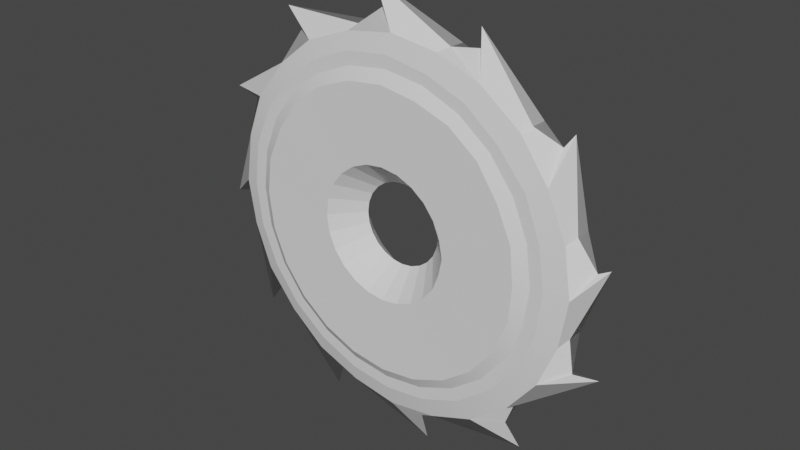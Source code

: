 # Source: untitled.blend  (saved by Blender 3.3.6; exported with 4.5.12 LTS)
import bpy
from mathutils import Matrix  # noqa: F401  (used for matrix-valued properties, if any)

bpy.ops.wm.read_factory_settings(use_empty=True)
scene = bpy.context.scene
scene.name = 'Scene'

# ---- collections
col_collection = bpy.data.collections.new('Collection'); scene.collection.children.link(col_collection)

# ---- node groups
ng_auto_smooth = bpy.data.node_groups.new('Auto Smooth', 'GeometryNodeTree')
_s = ng_auto_smooth.interface.new_socket(name='Geometry', in_out='OUTPUT', socket_type='NodeSocketGeometry')
_s = ng_auto_smooth.interface.new_socket(name='Geometry', in_out='INPUT', socket_type='NodeSocketGeometry')
_s = ng_auto_smooth.interface.new_socket(name='Angle', in_out='INPUT', socket_type='NodeSocketFloat')
_s.subtype = 'ANGLE'
_s.min_value = 0.0
_s.max_value = 3.142
ng_auto_smooth.is_modifier = True
_N = ng_auto_smooth.nodes; _L = ng_auto_smooth.links
n0 = _N.new('NodeGroupOutput'); n0.name = 'Group Output'; n0.location = (480, -100)
n1 = _N.new('NodeGroupInput'); n1.name = 'Group Input'; n1.location = (-420, -300)
n2 = _N.new('NodeGroupInput'); n2.name = 'Group Input.001'; n2.location = (-60, -100)
n3 = _N.new('GeometryNodeSetShadeSmooth'); n3.name = 'Set Shade Smooth'; n3.location = (120, -100)
n3.domain = 'EDGE'
n4 = _N.new('GeometryNodeSetShadeSmooth'); n4.name = 'Set Shade Smooth.001'; n4.location = (300, -100)
n5 = _N.new('GeometryNodeInputMeshEdgeAngle'); n5.name = 'Edge Angle'; n5.location = (-420, -220)
n6 = _N.new('GeometryNodeInputEdgeSmooth'); n6.name = 'Is Edge Smooth'; n6.location = (-60, -160)
n7 = _N.new('GeometryNodeInputShadeSmooth'); n7.name = 'Is Face Smooth'; n7.location = (-240, -340)
n8 = _N.new('FunctionNodeBooleanMath'); n8.name = 'Boolean Math'; n8.location = (-60, -220)
n9 = _N.new('FunctionNodeCompare'); n9.name = 'Compare'; n9.location = (-240, -180)
n9.operation = 'LESS_EQUAL'
_L.new(n5.outputs[0], n9.inputs[0])
_L.new(n4.outputs[0], n0.inputs[0])
_L.new(n1.outputs[1], n9.inputs[1])
_L.new(n9.outputs[0], n8.inputs[0])
_L.new(n7.outputs[0], n8.inputs[1])
_L.new(n2.outputs[0], n3.inputs[0])
_L.new(n6.outputs[0], n3.inputs[1])
_L.new(n3.outputs[0], n4.inputs[0])
_L.new(n8.outputs[0], n3.inputs[2])
n0.is_active_output = True

# ---- world
world_world = bpy.data.worlds.new('World'); scene.world = world_world
world_world.use_nodes = True; world_world.node_tree.nodes.clear()
_N = world_world.node_tree.nodes; _L = world_world.node_tree.links
n0 = _N.new('ShaderNodeOutputWorld'); n0.name = 'World Output'; n0.location = (300, 300)
n1 = _N.new('ShaderNodeBackground'); n1.name = 'Background'; n1.location = (10, 300)
n1.inputs[0].default_value = (0.05088, 0.05088, 0.05088, 1.0)
_L.new(n1.outputs[0], n0.inputs[0])
n0.is_active_output = True
world_world.color = (0.05088, 0.05088, 0.05088)
world_world.use_sun_shadow = False
world_world.sun_shadow_jitter_overblur = 0.0

# ---- meshes
me_circle = bpy.data.meshes.new('Circle')
me_circle.from_pydata([(-0.2303, 0.8066, -0.1193), (-0.01511, 0.8349, -0.1193), (-0.4308, 0.7235, -0.1193), (-0.603, 0.5914, -0.1193), (-0.7351, 0.4192, -0.1193), (-0.8182, 0.2187, -0.1193), (-0.8465, 0.003498, -0.1193), (-0.8182, -0.2117, -0.1193), (-0.7351, -0.4122, -0.1193), (-0.603, -0.5844, -0.1193), (-0.4308, -0.7165, -0.1193), (-0.2303, -0.7996, -0.1193), (-0.01511, -0.8279, -0.1193), (0.2001, -0.7996, -0.1193), (0.4006, -0.7165, -0.1193), (0.5728, -0.5844, -0.1193), (0.7049, -0.4122, -0.1193), (0.788, -0.2117, -0.1193), (0.8163, 0.003498, -0.1193), (0.788, 0.2187, -0.1193), (0.7049, 0.4192, -0.1193), (0.5728, 0.5914, -0.1193), (0.4006, 0.7235, -0.1193), (0.2001, 0.8066, -0.1193), (-0.2303, 0.8066, 0.1193), (-0.01511, 0.8349, 0.1193), (-0.4308, 0.7235, 0.1193), (-0.603, 0.5914, 0.1193), (-0.7351, 0.4192, 0.1193), (-0.8182, 0.2187, 0.1193), (-0.8465, 0.003498, 0.1193), (-0.8182, -0.2117, 0.1193), (-0.7351, -0.4122, 0.1193), (-0.603, -0.5844, 0.1193), (-0.4308, -0.7165, 0.1193), (-0.2303, -0.7996, 0.1193), (-0.01511, -0.8279, 0.1193), (0.2001, -0.7996, 0.1193), (0.4006, -0.7165, 0.1193), (0.5728, -0.5844, 0.1193), (0.7049, -0.4122, 0.1193), (0.788, -0.2117, 0.1193), (0.8163, 0.003498, 0.1193), (0.788, 0.2187, 0.1193), (0.7049, 0.4192, 0.1193), (0.5728, 0.5914, 0.1193), (0.4006, 0.7235, 0.1193), (0.2001, 0.8066, 0.1193), (-0.1706, 1.198, -9.313e-10), (-0.2588, 0.9659, -0.005), (-0.7361, 0.9712, -0.003266), (-0.7071, 0.7071, -0.005), (-1.133, 0.4652, -0.003408), (-0.9659, 0.2588, 0.0), (-1.193, -0.1637, -0.003507), (-0.9659, -0.2588, -0.005), (-0.9726, -0.7837, -0.004886), (-0.7071, -0.7071, -0.005), (-0.4711, -1.138, -0.00333), (-0.2588, -0.9659, -0.005), (0.1597, -1.201, -0.003476), (0.2588, -0.9659, -0.005), (0.734, -0.9762, 1.63e-09), (0.7071, -0.7071, 0.0), (1.132, -0.4128, -0.005664), (0.9659, -0.2588, -0.005), (1.14, 0.1558, -0.005411), (0.9659, 0.2588, -0.005), (0.9178, 0.7256, -0.00542), (0.7077, 0.7078, -0.0025), (0.4243, 1.092, 2.328e-10), (0.2588, 0.9659, -0.005), (-0.01511, 0.3718, -0.1547), (-0.1104, 0.3593, -0.1547), (-0.1993, 0.3225, -0.1547), (-0.2756, 0.2639, -0.1547), (-0.3341, 0.1877, -0.1547), (-0.3709, 0.09883, -0.1547), (-0.3834, 0.003498, -0.1547), (-0.3709, -0.09183, -0.1547), (-0.3341, -0.1807, -0.1547), (-0.2756, -0.2569, -0.1547), (-0.1993, -0.3155, -0.1547), (-0.1104, -0.3523, -0.1547), (-0.01511, -0.3648, -0.1547), (0.08022, -0.3523, -0.1547), (0.1691, -0.3155, -0.1547), (0.2453, -0.2569, -0.1547), (0.3039, -0.1807, -0.1547), (0.3407, -0.09183, -0.1547), (0.3532, 0.003498, -0.1547), (0.3407, 0.09883, -0.1547), (0.3039, 0.1877, -0.1547), (0.2453, 0.2639, -0.1547), (0.1691, 0.3225, -0.1547), (0.07803, 0.3511, -0.151), (-0.1235, 1.078, 0.0), (-0.6463, 0.8715, 0.0), (-0.9955, 0.4318, 0.0), (-1.078, -0.1236, 0.0), (-0.8722, -0.646, 0.0), (-0.4319, -0.9955, 0.0), (0.1236, -1.078, 0.0), (0.6462, -0.8716, 0.0), (0.9958, -0.4334, 0.0), (1.079, 0.1231, 0.0), (0.8656, 0.6535, 0.0), (0.433, 0.9957, 0.0), (-0.2586, 0.9645, -0.09455), (-0.0007203, 0.9952, -0.0968), (-0.5092, 0.8649, -0.09386), (-0.7062, 0.7061, -0.09456), (-0.8622, 0.4975, -0.09687), (-0.9616, 0.2576, -0.09688), (-0.9994, -0.004446, -0.09547), (-0.9647, -0.2584, -0.09456), (-0.8634, -0.5035, -0.09554), (-0.7042, -0.7033, -0.09683), (-0.4962, -0.8676, -0.09549), (-0.2587, -0.9645, -0.09454), (0.001471, -1.001, -0.09501), (0.2569, -0.9612, -0.09674), (0.5045, -0.868, -0.09381), (0.7032, -0.7037, -0.09672), (0.865, -0.5009, -0.09527), (0.9659, -0.2588, -0.09068), (0.9948, 0.000153, -0.09671), (0.9608, 0.2578, -0.09671), (0.8613, 0.4978, -0.09672), (0.7031, 0.7039, -0.09674), (0.4969, 0.862, -0.09676), (0.2568, 0.9614, -0.09678), (-0.2456, 0.8636, -0.1193), (-0.01511, 0.8939, -0.1193), (-0.4603, 0.7746, -0.1193), (-0.6447, 0.6331, -0.1193), (-0.7944, 0.4537, -0.1181), (-0.8752, 0.234, -0.1193), (-0.9151, 0.00332, -0.1181), (-0.8752, -0.227, -0.1193), (-0.7862, -0.4417, -0.1193), (-0.6512, -0.6335, -0.1181), (-0.4646, -0.7765, -0.1181), (-0.2474, -0.8664, -0.1181), (-0.01511, -0.8869, -0.1193), (0.2186, -0.8662, -0.1182), (0.4301, -0.7676, -0.1193), (0.622, -0.6331, -0.1182), (0.756, -0.4417, -0.1193), (0.845, -0.227, -0.1193), (0.8856, 0.003345, -0.1182), (0.845, 0.234, -0.1193), (0.756, 0.4487, -0.1193), (0.6145, 0.6331, -0.1193), (0.4301, 0.7746, -0.1193), (0.2154, 0.8636, -0.1193), (-0.2148, 0.7489, -0.1522), (-0.01511, 0.7658, -0.1547), (-0.3963, 0.6637, -0.1547), (-0.5541, 0.5425, -0.1547), (-0.6753, 0.3846, -0.1547), (-0.7514, 0.2008, -0.1547), (-0.7868, 0.003498, -0.1522), (-0.7606, -0.1962, -0.1522), (-0.6835, -0.3824, -0.1522), (-0.5608, -0.5422, -0.1522), (-0.3963, -0.6567, -0.1547), (-0.2124, -0.7328, -0.1547), (-0.01511, -0.7682, -0.1522), (0.1822, -0.7328, -0.1547), (0.366, -0.6567, -0.1547), (0.5239, -0.5355, -0.1547), (0.6451, -0.3776, -0.1547), (0.7303, -0.1962, -0.1522), (0.7472, 0.003498, -0.1547), (0.7212, 0.2008, -0.1547), (0.6451, 0.3846, -0.1547), (0.5239, 0.5425, -0.1547), (0.366, 0.6637, -0.1547), (0.1822, 0.7398, -0.1547), (-0.01511, 0.2254, -0.003665), (-0.07255, 0.2179, -0.003665), (-0.1261, 0.1957, -0.003665), (-0.172, 0.1604, -0.003665), (-0.2073, 0.1145, -0.003665), (-0.2295, 0.06094, -0.003665), (-0.237, 0.003498, -0.003665), (-0.2295, -0.05394, -0.003665), (-0.2073, -0.1075, -0.003665), (-0.172, -0.1534, -0.003665), (-0.1261, -0.1887, -0.003665), (-0.07255, -0.2109, -0.003665), (-0.01511, -0.2184, -0.003665), (0.04234, -0.2109, -0.003665), (0.09586, -0.1887, -0.003665), (0.1418, -0.1534, -0.003665), (0.1771, -0.1075, -0.003665), (0.1993, -0.05394, -0.003665), (0.2068, 0.003498, -0.003665), (0.1993, 0.06094, -0.003665), (0.1771, 0.1145, -0.003665), (0.1418, 0.1604, -0.003665), (0.09586, 0.1957, -0.003665), (0.04234, 0.2179, -0.003665), (-0.01511, 0.3634, 0.151), (-0.1082, 0.3511, 0.151), (-0.195, 0.3151, 0.151), (-0.2696, 0.258, 0.151), (-0.3268, 0.1834, 0.151), (-0.3627, 0.09664, 0.151), (-0.375, 0.003498, 0.151), (-0.3627, -0.08964, 0.151), (-0.3268, -0.1764, 0.151), (-0.2696, -0.251, 0.151), (-0.195, -0.3081, 0.151), (-0.1082, -0.3441, 0.151), (-0.01511, -0.3564, 0.151), (0.07803, -0.3441, 0.151), (0.1648, -0.3081, 0.151), (0.2393, -0.251, 0.151), (0.2999, -0.1784, 0.1536), (0.3325, -0.08964, 0.151), (0.3532, 0.003498, 0.1547), (0.3325, 0.09664, 0.151), (0.2965, 0.1834, 0.151), (0.2393, 0.258, 0.151), (0.1648, 0.3151, 0.151), (0.07803, 0.3511, 0.151), (-0.2582, 0.9612, 0.09682), (-0.00184, 1.001, 0.09503), (-0.5092, 0.8649, 0.09386), (-0.7071, 0.7071, 0.09068), (-0.8735, 0.4942, 0.09391), (-0.9659, 0.2588, 0.09068), (-1.003, -0.009189, 0.09376), (-0.9659, -0.2588, 0.09068), (-0.8711, -0.4998, 0.0937), (-0.7071, -0.7071, 0.09068), (-0.5045, -0.8683, 0.0936), (-0.2588, -0.9659, 0.09068), (-0.00271, -1.004, 0.09342), (0.2588, -0.9659, 0.09068), (0.4996, -0.8711, 0.09353), (0.7071, -0.7071, 0.09068), (0.8676, -0.4984, 0.09496), (0.9644, -0.2584, 0.09451), (1.004, -0.002349, 0.09269), (0.9644, 0.2585, 0.09452), (0.8613, 0.4978, 0.09672), (0.7068, 0.7068, 0.09068), (0.4924, 0.874, 0.09351), (0.2582, 0.9646, 0.09453), (-0.2475, 0.8732, 0.1181), (-0.01439, 0.9038, 0.1181), (-0.4647, 0.7833, 0.1181), (-0.6447, 0.6331, 0.1193), (-0.7905, 0.4512, 0.1189), (-0.8844, 0.2365, 0.1181), (-0.9151, 0.00332, 0.1181), (-0.8844, -0.2298, 0.1181), (-0.7944, -0.447, 0.1181), (-0.6512, -0.6335, 0.1181), (-0.4646, -0.7765, 0.1181), (-0.2474, -0.8664, 0.1181), (-0.01441, -0.897, 0.1182), (0.2186, -0.8662, 0.1182), (0.4356, -0.7762, 0.1182), (0.6182, -0.6297, 0.1189), (0.765, -0.4467, 0.1182), (0.8549, -0.2296, 0.1182), (0.8856, 0.003345, 0.1182), (0.8499, 0.2352, 0.1189), (0.7651, 0.4534, 0.1182), (0.6145, 0.6331, 0.1193), (0.4328, 0.7789, 0.1189), (0.2154, 0.8636, 0.1193), (-0.2137, 0.7445, 0.154), (-0.01511, 0.7706, 0.154), (-0.401, 0.6718, 0.1522), (-0.5608, 0.5492, 0.1522), (-0.6753, 0.3846, 0.1547), (-0.7606, 0.2032, 0.1522), (-0.7868, 0.003498, 0.1522), (-0.7606, -0.1962, 0.1522), (-0.6835, -0.3824, 0.1522), (-0.5608, -0.5422, 0.1522), (-0.401, -0.6648, 0.1522), (-0.2148, -0.7419, 0.1522), (-0.01511, -0.7682, 0.1522), (0.1846, -0.7419, 0.1522), (0.3708, -0.6648, 0.1522), (0.5306, -0.5422, 0.1522), (0.6532, -0.3824, 0.1522), (0.7303, -0.1962, 0.1522), (0.7472, 0.003498, 0.1547), (0.7259, 0.2021, 0.154), (0.6451, 0.3846, 0.1547), (0.5306, 0.5492, 0.1522), (0.3708, 0.6718, 0.1522), (0.1822, 0.7398, 0.1547)], [], [(48, 229, 251, 71), (65, 245, 244, 64, 104), (58, 238, 237, 57), (49, 96, 48, 109, 108), (51, 231, 230, 50, 97), (66, 246, 245, 65), (59, 239, 238, 58, 101), (52, 232, 231, 51), (67, 247, 246, 66, 105), (60, 240, 239, 59), (53, 233, 232, 52, 98), (68, 248, 247, 67), (61, 241, 240, 60, 102), (54, 234, 233, 53), (69, 249, 248, 68, 106), (62, 242, 241, 61), (55, 235, 234, 54, 99), (70, 250, 249, 69), (63, 243, 242, 62, 103), (56, 236, 235, 55), (131, 71, 107, 70, 130), (64, 244, 243, 63), (57, 237, 236, 56, 100), (251, 250, 70, 107, 71), (132, 134, 110, 108), (155, 133, 109, 131), (135, 136, 112, 111), (136, 137, 113, 112), (137, 138, 114, 113), (138, 139, 115, 114), (139, 140, 116, 115), (140, 141, 117, 116), (141, 142, 118, 117), (142, 143, 119, 118), (143, 144, 120, 119), (144, 145, 121, 120), (145, 146, 122, 121), (146, 147, 123, 122), (147, 148, 124, 123), (148, 149, 125, 124), (149, 150, 126, 125), (150, 151, 127, 126), (151, 152, 128, 127), (152, 153, 129, 128), (153, 154, 130, 129), (154, 155, 131, 130), (1, 0, 132, 133), (134, 135, 111, 110), (0, 2, 134, 132), (23, 1, 133, 155), (3, 4, 136, 135), (4, 5, 137, 136), (5, 6, 138, 137), (6, 7, 139, 138), (7, 8, 140, 139), (8, 9, 141, 140), (9, 10, 142, 141), (10, 11, 143, 142), (11, 12, 144, 143), (12, 13, 145, 144), (13, 14, 146, 145), (14, 15, 147, 146), (15, 16, 148, 147), (16, 17, 149, 148), (17, 18, 150, 149), (18, 19, 151, 150), (19, 20, 152, 151), (20, 21, 153, 152), (21, 22, 154, 153), (22, 23, 155, 154), (157, 156, 0, 1), (2, 3, 135, 134), (156, 158, 2, 0), (179, 157, 1, 23), (159, 160, 4, 3), (160, 161, 5, 4), (161, 162, 6, 5), (162, 163, 7, 6), (163, 164, 8, 7), (164, 165, 9, 8), (165, 166, 10, 9), (166, 167, 11, 10), (167, 168, 12, 11), (168, 169, 13, 12), (169, 170, 14, 13), (170, 171, 15, 14), (171, 172, 16, 15), (172, 173, 17, 16), (173, 174, 18, 17), (174, 175, 19, 18), (175, 176, 20, 19), (176, 177, 21, 20), (177, 178, 22, 21), (178, 179, 23, 22), (205, 181, 180, 204), (158, 159, 3, 2), (72, 95, 203, 180), (75, 74, 182, 183), (76, 75, 183, 184), (77, 76, 184, 185), (78, 77, 185, 186), (79, 78, 186, 187), (80, 79, 187, 188), (81, 80, 188, 189), (82, 81, 189, 190), (83, 82, 190, 191), (84, 83, 191, 192), (85, 84, 192, 193), (86, 85, 193, 194), (87, 86, 194, 195), (88, 87, 195, 196), (89, 88, 196, 197), (90, 89, 197, 198), (91, 90, 198, 199), (92, 91, 199, 200), (93, 92, 200, 201), (94, 93, 201, 202), (95, 94, 202, 203), (133, 132, 108, 109), (74, 73, 181, 182), (93, 94, 178, 177), (86, 87, 171, 170), (79, 80, 164, 163), (94, 95, 179, 178), (72, 73, 156, 157), (87, 88, 172, 171), (80, 81, 165, 164), (95, 72, 157, 179), (73, 74, 158, 156), (88, 89, 173, 172), (81, 82, 166, 165), (74, 75, 159, 158), (89, 90, 174, 173), (82, 83, 167, 166), (75, 76, 160, 159), (90, 91, 175, 174), (83, 84, 168, 167), (76, 77, 161, 160), (91, 92, 176, 175), (84, 85, 169, 168), (77, 78, 162, 161), (92, 93, 177, 176), (85, 86, 170, 169), (78, 79, 163, 162), (48, 71, 131, 109), (64, 63, 123, 124), (57, 100, 56, 116, 117), (50, 230, 228, 49), (50, 49, 108, 110), (65, 104, 64, 124, 125), (58, 57, 117, 118), (51, 97, 50, 110, 111), (66, 65, 125, 126), (59, 101, 58, 118, 119), (52, 51, 111, 112), (67, 105, 66, 126, 127), (60, 59, 119, 120), (53, 98, 52, 112, 113), (68, 67, 127, 128), (61, 102, 60, 120, 121), (54, 53, 113, 114), (69, 106, 68, 128, 129), (62, 61, 121, 122), (55, 99, 54, 114, 115), (70, 69, 129, 130), (63, 103, 62, 122, 123), (56, 55, 115, 116), (73, 72, 180, 181), (252, 228, 230, 254), (275, 251, 229, 253), (255, 231, 232, 256), (256, 232, 233, 257), (257, 233, 234, 258), (258, 234, 235, 259), (259, 235, 236, 260), (260, 236, 237, 261), (261, 237, 238, 262), (262, 238, 239, 263), (263, 239, 240, 264), (264, 240, 241, 265), (265, 241, 242, 266), (266, 242, 243, 267), (267, 243, 244, 268), (268, 244, 245, 269), (269, 245, 246, 270), (270, 246, 247, 271), (271, 247, 248, 272), (272, 248, 249, 273), (273, 249, 250, 274), (274, 250, 251, 275), (25, 253, 252, 24), (254, 230, 231, 255), (24, 252, 254, 26), (47, 275, 253, 25), (27, 255, 256, 28), (28, 256, 257, 29), (29, 257, 258, 30), (30, 258, 259, 31), (31, 259, 260, 32), (32, 260, 261, 33), (33, 261, 262, 34), (34, 262, 263, 35), (35, 263, 264, 36), (36, 264, 265, 37), (37, 265, 266, 38), (38, 266, 267, 39), (39, 267, 268, 40), (40, 268, 269, 41), (41, 269, 270, 42), (42, 270, 271, 43), (43, 271, 272, 44), (44, 272, 273, 45), (45, 273, 274, 46), (46, 274, 275, 47), (277, 25, 24, 276), (26, 254, 255, 27), (276, 24, 26, 278), (299, 47, 25, 277), (279, 27, 28, 280), (280, 28, 29, 281), (281, 29, 30, 282), (282, 30, 31, 283), (283, 31, 32, 284), (284, 32, 33, 285), (285, 33, 34, 286), (286, 34, 35, 287), (287, 35, 36, 288), (288, 36, 37, 289), (289, 37, 38, 290), (290, 38, 39, 291), (291, 39, 40, 292), (292, 40, 41, 293), (293, 41, 42, 294), (294, 42, 43, 295), (295, 43, 44, 296), (296, 44, 45, 297), (297, 45, 46, 298), (298, 46, 47, 299), (278, 26, 27, 279), (227, 299, 277, 204), (206, 278, 279, 207), (207, 279, 280, 208), (208, 280, 281, 209), (209, 281, 282, 210), (210, 282, 283, 211), (211, 283, 284, 212), (212, 284, 285, 213), (213, 285, 286, 214), (214, 286, 287, 215), (215, 287, 288, 216), (216, 288, 289, 217), (217, 289, 290, 218), (218, 290, 291, 219), (219, 291, 292, 220), (220, 292, 293, 221), (221, 293, 294, 222), (222, 294, 295, 223), (223, 295, 296, 224), (224, 296, 297, 225), (225, 297, 298, 226), (226, 298, 299, 227), (253, 229, 228, 252), (205, 276, 278, 206), (227, 203, 202, 226), (220, 196, 195, 219), (213, 189, 188, 212), (204, 277, 276, 205), (204, 180, 203, 227), (221, 197, 196, 220), (214, 190, 189, 213), (206, 182, 181, 205), (207, 183, 182, 206), (222, 198, 197, 221), (215, 191, 190, 214), (208, 184, 183, 207), (223, 199, 198, 222), (216, 192, 191, 215), (209, 185, 184, 208), (224, 200, 199, 223), (217, 193, 192, 216), (210, 186, 185, 209), (225, 201, 200, 224), (218, 194, 193, 217), (211, 187, 186, 210), (226, 202, 201, 225), (219, 195, 194, 218), (212, 188, 187, 211), (49, 228, 229, 48, 96)])
me_circle.polygons.foreach_set('use_smooth', [True] * 288)
me_circle.attributes.new('crease_vert', 'FLOAT', 'POINT').data.foreach_set('value', [0.0, 0.0, 0.0, 0.0, 0.0, 0.0, 0.0, 0.0, 0.0, 0.0, 0.0, 0.0, 0.0, 0.0, 0.0, 0.0, 0.0, 0.0, 0.0, 0.0, 0.0, 0.0, 0.0, 0.0, 0.0, 0.0, 0.0, 0.0, 0.0, 0.0, 0.0, 0.0, 0.0, 0.0, 0.0, 0.0, 0.0, 0.0, 0.0, 0.0, 0.0, 0.0, 0.0, 0.0, 0.0, 0.0, 0.0, 0.0, 0.0, 0.0, 0.0, 0.0, 0.0, 0.0, 0.0, 0.0, 0.0, 0.0, 0.0, 0.0, 0.0, 0.0, 0.0, 0.0, 0.0, 0.0, 0.0, 0.0, 0.0, 0.0, 0.0, 0.0, 0.0, 0.0, 0.0, 0.0, 0.0, 0.0, 0.0, 0.0, 0.0, 0.0, 0.0, 0.0, 0.0, 0.0, 0.0, 0.0, 0.0, 0.0, 0.0, 0.0, 0.0, 0.0, 0.0, 0.0, 0.0, 0.0, 0.0, 0.0, 0.0, 0.0, 0.0, 0.0, 0.0, 0.0, 1.0, 0.0, 0.0, 0.0, 0.0, 0.0, 0.0, 0.0, 0.0, 0.0, 0.0, 0.0, 0.0, 0.0, 0.0, 0.0, 0.0, 0.0, 0.0, 0.0, 0.0, 0.0, 0.0, 0.0, 0.0, 0.0, 0.0, 0.0, 0.0, 0.0, 0.0, 0.0, 0.0, 0.0, 0.0, 0.0, 0.0, 0.0, 0.0, 0.0, 0.0, 0.0, 0.0, 0.0, 0.0, 0.0, 0.0, 0.0, 0.0, 0.0, 0.0, 0.0, 0.0, 0.0, 0.0, 0.0, 0.0, 0.0, 0.0, 0.0, 0.0, 0.0, 0.0, 0.0, 0.0, 0.0, 0.0, 0.0, 0.0, 0.0, 0.0, 0.0, 0.0, 0.0, 0.0, 0.0, 0.0, 0.0, 0.0, 0.0, 0.0, 0.0, 0.0, 0.0, 0.0, 0.0, 0.0, 0.0, 0.0, 0.0, 0.0, 0.0, 0.0, 0.0, 0.0, 0.0, 0.0, 0.0, 0.0, 0.0, 0.0, 0.0, 0.0, 0.0, 0.0, 0.0, 0.0, 0.0, 0.0, 0.0, 0.0, 0.0, 0.0, 0.0, 0.0, 0.0, 0.0, 0.0, 0.0, 0.0, 0.0, 0.0, 0.0, 0.0, 0.0, 0.0, 0.0, 0.0, 0.0, 0.0, 0.0, 0.0, 0.0, 0.0, 0.0, 0.0, 0.0, 0.0, 0.0, 0.0, 0.0, 0.0, 0.0, 0.0, 0.0, 0.0, 0.0, 0.0, 0.0, 0.0, 0.0, 0.0, 0.0, 0.0, 0.0, 0.0, 0.0, 0.0, 0.0, 0.0, 0.0, 0.0, 0.0, 0.0, 0.0, 0.0, 0.0, 0.0, 0.0, 0.0, 0.0, 0.0, 0.0, 0.0, 0.0, 0.0, 0.0, 0.0, 0.0, 0.0, 0.0, 0.0, 0.0, 0.0, 0.0, 0.0, 0.0, 0.0, 0.0, 0.0, 0.0, 0.0, 0.0, 0.0])
_uv = me_circle.uv_layers.new(name='UVMap')
_uv.uv.foreach_set('vector', [0.4474, 0.3154, 0.4094, 0.2673, 0.412, 0.2083, 0.4328, 0.2092, 0.1667, 0.02729, 0.1705, 0.04698, 0.1192, 0.06953, 0.125, 0.006924, 0.132, 0.03416, 0.06761, 0.3895, 0.1269, 0.3672, 0.1805, 0.3889, 0.1729, 0.4075, 0.8435, 0.1168, 0.8689, 0.1431, 0.8933, 0.1313, 0.856, 0.1808, 0.8293, 0.1292, 0.297, 0.4139, 0.2921, 0.3935, 0.344, 0.3673, 0.3507, 0.4276, 0.3336, 0.4043, 0.2555, 0.0002044, 0.2236, 0.03588, 0.1705, 0.04698, 0.1667, 0.02729, 0.06895, 0.3351, 0.08596, 0.3248, 0.1269, 0.3672, 0.06761, 0.3895, 0.08791, 0.366, 0.1984, 0.4571, 0.2341, 0.4073, 0.2921, 0.3935, 0.297, 0.4139, 0.2854, 0.02681, 0.2778, 0.04538, 0.2236, 0.03588, 0.2555, 0.0002044, 0.2524, 0.01391, 0.0002044, 0.2584, 0.05649, 0.2761, 0.08596, 0.3248, 0.06895, 0.3351, 0.4006, 0.3189, 0.3852, 0.307, 0.4084, 0.2571, 0.454, 0.2965, 0.4242, 0.2893, 0.3802, 0.05188, 0.3285, 0.06711, 0.2778, 0.04538, 0.2854, 0.02681, 0.02902, 0.217, 0.0486, 0.2187, 0.05649, 0.2761, 0.0002044, 0.2584, 0.02618, 0.2528, 0.3517, 0.4136, 0.3469, 0.355, 0.3852, 0.307, 0.4006, 0.3189, 0.3861, 0.09315, 0.3702, 0.1038, 0.3285, 0.06711, 0.3802, 0.05188, 0.3675, 0.0649, 0.01681, 0.1168, 0.05347, 0.1625, 0.0486, 0.2187, 0.02902, 0.217, 0.302, 0.402, 0.2965, 0.3824, 0.3469, 0.355, 0.3517, 0.4136, 0.3377, 0.3917, 0.454, 0.1704, 0.4032, 0.1536, 0.3702, 0.1038, 0.3861, 0.09315, 0.06727, 0.09989, 0.08106, 0.1121, 0.05347, 0.1625, 0.01681, 0.1168, 0.04324, 0.1259, 0.1996, 0.4567, 0.2397, 0.3985, 0.2965, 0.3824, 0.302, 0.402, 0.8614, 0.2385, 0.8804, 0.237, 0.8857, 0.2729, 0.9058, 0.2741, 0.8534, 0.2949, 0.125, 0.006924, 0.1192, 0.06953, 0.08106, 0.1121, 0.06727, 0.09989, 0.1729, 0.4075, 0.1805, 0.3889, 0.2397, 0.3985, 0.1996, 0.4567, 0.2069, 0.4211, 0.412, 0.2083, 0.4032, 0.1536, 0.454, 0.1704, 0.4341, 0.1729, 0.4328, 0.2092, 0.8094, 0.1396, 0.774, 0.1024, 0.789, 0.08303, 0.8293, 0.1292, 0.8388, 0.2348, 0.8325, 0.1847, 0.856, 0.1808, 0.8614, 0.2385, 0.728, 0.07966, 0.6787, 0.06779, 0.6809, 0.04983, 0.7364, 0.05994, 0.8404, 0.21, 0.8191, 0.1644, 0.8365, 0.1545, 0.8579, 0.2061, 0.8191, 0.1644, 0.7892, 0.1224, 0.8013, 0.1062, 0.8365, 0.1545, 0.7892, 0.1224, 0.7443, 0.09705, 0.7511, 0.07722, 0.8013, 0.1062, 0.7443, 0.09705, 0.695, 0.08337, 0.6936, 0.05981, 0.7511, 0.07722, 0.695, 0.08337, 0.6436, 0.08681, 0.6362, 0.06916, 0.6936, 0.05981, 0.6436, 0.08681, 0.5967, 0.1066, 0.5813, 0.09037, 0.6362, 0.06916, 0.5967, 0.1066, 0.5598, 0.1415, 0.5413, 0.1311, 0.5813, 0.09037, 0.5598, 0.1415, 0.5367, 0.1858, 0.511, 0.1803, 0.5413, 0.1311, 0.5367, 0.1858, 0.5259, 0.2347, 0.5042, 0.2368, 0.511, 0.1803, 0.5259, 0.2347, 0.5338, 0.2835, 0.5079, 0.2943, 0.5042, 0.2368, 0.5338, 0.2835, 0.5537, 0.3288, 0.5359, 0.3431, 0.5079, 0.2943, 0.5537, 0.3288, 0.589, 0.3636, 0.5727, 0.3867, 0.5359, 0.3431, 0.589, 0.3636, 0.633, 0.385, 0.6255, 0.4098, 0.5727, 0.3867, 0.633, 0.385, 0.6807, 0.3944, 0.6804, 0.4184, 0.6255, 0.4098, 0.6807, 0.3944, 0.7285, 0.3839, 0.7346, 0.4078, 0.6804, 0.4184, 0.7285, 0.3839, 0.7724, 0.3624, 0.7857, 0.3847, 0.7346, 0.4078, 0.7724, 0.3624, 0.8071, 0.3276, 0.8246, 0.3442, 0.7857, 0.3847, 0.8071, 0.3276, 0.8309, 0.284, 0.8534, 0.2949, 0.8246, 0.3442, 0.8309, 0.284, 0.8388, 0.2348, 0.8614, 0.2385, 0.8534, 0.2949, 0.8202, 0.1886, 0.7989, 0.1471, 0.8094, 0.1396, 0.8325, 0.1847, 0.774, 0.1024, 0.728, 0.07966, 0.7364, 0.05994, 0.789, 0.08303, 0.7989, 0.1471, 0.7663, 0.113, 0.774, 0.1024, 0.8094, 0.1396, 0.8262, 0.2346, 0.8202, 0.1886, 0.8325, 0.1847, 0.8388, 0.2348, 0.7238, 0.09183, 0.6777, 0.08265, 0.6787, 0.06779, 0.728, 0.07966, 0.8262, 0.2139, 0.8081, 0.1708, 0.8191, 0.1644, 0.8404, 0.21, 0.8081, 0.1708, 0.7791, 0.1337, 0.7892, 0.1224, 0.8191, 0.1644, 0.7791, 0.1337, 0.7391, 0.1088, 0.7443, 0.09705, 0.7892, 0.1224, 0.7391, 0.1088, 0.6939, 0.09634, 0.695, 0.08337, 0.7443, 0.09705, 0.6939, 0.09634, 0.6475, 0.1011, 0.6436, 0.08681, 0.695, 0.08337, 0.6475, 0.1011, 0.605, 0.1191, 0.5967, 0.1066, 0.6436, 0.08681, 0.605, 0.1191, 0.5714, 0.1505, 0.5598, 0.1415, 0.5967, 0.1066, 0.5714, 0.1505, 0.5486, 0.1901, 0.5367, 0.1858, 0.5598, 0.1415, 0.5486, 0.1901, 0.5405, 0.2349, 0.5259, 0.2347, 0.5367, 0.1858, 0.5405, 0.2349, 0.5459, 0.2799, 0.5338, 0.2835, 0.5259, 0.2347, 0.5459, 0.2799, 0.5656, 0.3205, 0.5537, 0.3288, 0.5338, 0.2835, 0.5656, 0.3205, 0.5965, 0.3535, 0.589, 0.3636, 0.5537, 0.3288, 0.5965, 0.3535, 0.6366, 0.3733, 0.633, 0.385, 0.589, 0.3636, 0.6366, 0.3733, 0.6806, 0.38, 0.6807, 0.3944, 0.633, 0.385, 0.6806, 0.38, 0.7247, 0.3722, 0.7285, 0.3839, 0.6807, 0.3944, 0.7247, 0.3722, 0.7652, 0.3523, 0.7724, 0.3624, 0.7285, 0.3839, 0.7652, 0.3523, 0.7971, 0.3202, 0.8071, 0.3276, 0.7724, 0.3624, 0.7971, 0.3202, 0.8189, 0.2799, 0.8309, 0.284, 0.8071, 0.3276, 0.8189, 0.2799, 0.8262, 0.2346, 0.8388, 0.2348, 0.8309, 0.284, 0.05578, 0.5328, 0.03087, 0.5678, 0.01761, 0.5615, 0.04294, 0.522, 0.7663, 0.113, 0.7238, 0.09183, 0.728, 0.07966, 0.774, 0.1024, 0.03087, 0.5678, 0.01954, 0.6092, 0.002999, 0.6061, 0.01761, 0.5615, 0.08724, 0.5039, 0.05578, 0.5328, 0.04294, 0.522, 0.07752, 0.4902, 0.01694, 0.6519, 0.02512, 0.6941, 0.009096, 0.6992, 0.0002044, 0.653, 0.03161, 0.7113, 0.05518, 0.7475, 0.04232, 0.7585, 0.0164, 0.7188, 0.05518, 0.7475, 0.08567, 0.7781, 0.0772, 0.7902, 0.04232, 0.7585, 0.08567, 0.7781, 0.124, 0.7983, 0.1189, 0.8122, 0.0772, 0.7902, 0.124, 0.7983, 0.1662, 0.8082, 0.1647, 0.8228, 0.1189, 0.8122, 0.1662, 0.8082, 0.2094, 0.807, 0.2117, 0.8216, 0.1647, 0.8228, 0.2094, 0.807, 0.2501, 0.7929, 0.2569, 0.8084, 0.2117, 0.8216, 0.2501, 0.7929, 0.2869, 0.7709, 0.2973, 0.7841, 0.2569, 0.8084, 0.2869, 0.7709, 0.3183, 0.7415, 0.3301, 0.7504, 0.2973, 0.7841, 0.3183, 0.7415, 0.3377, 0.703, 0.3534, 0.7094, 0.3301, 0.7504, 0.3377, 0.703, 0.3487, 0.6616, 0.3654, 0.6638, 0.3534, 0.7094, 0.3487, 0.6616, 0.3487, 0.6188, 0.3654, 0.6167, 0.3654, 0.6638, 0.3487, 0.6188, 0.3379, 0.5775, 0.3534, 0.5711, 0.3654, 0.6167, 0.3379, 0.5775, 0.3185, 0.539, 0.3303, 0.5302, 0.3534, 0.5711, 0.3185, 0.539, 0.2871, 0.5096, 0.2976, 0.4964, 0.3303, 0.5302, 0.2871, 0.5096, 0.2504, 0.4874, 0.2572, 0.472, 0.2976, 0.4964, 0.2504, 0.4874, 0.2094, 0.4754, 0.212, 0.4588, 0.2572, 0.472, 0.2094, 0.4754, 0.1666, 0.4742, 0.1649, 0.4575, 0.212, 0.4588, 0.1666, 0.4742, 0.125, 0.4839, 0.1191, 0.4682, 0.1649, 0.4575, 0.125, 0.4839, 0.08724, 0.5039, 0.07752, 0.4902, 0.1191, 0.4682, 0.9372, 0.6843, 0.9373, 0.7291, 0.9248, 0.7302, 0.917, 0.6862, 0.01954, 0.6092, 0.01694, 0.6519, 0.0002044, 0.653, 0.002999, 0.6061, 0.9208, 0.6834, 0.9011, 0.6773, 0.9139, 0.6357, 0.9262, 0.6382, 0.9818, 0.6738, 0.9621, 0.6807, 0.9511, 0.6366, 0.9629, 0.6325, 0.9998, 0.6635, 0.9818, 0.6738, 0.9629, 0.6325, 0.9737, 0.6263, 0.9818, 0.4658, 0.9998, 0.4762, 0.9737, 0.5134, 0.9628, 0.5071, 0.9622, 0.4589, 0.9818, 0.4658, 0.9628, 0.5071, 0.951, 0.503, 0.9417, 0.4556, 0.9622, 0.4589, 0.951, 0.503, 0.9386, 0.501, 0.9209, 0.4562, 0.9417, 0.4556, 0.9386, 0.501, 0.9261, 0.5013, 0.9005, 0.4604, 0.9209, 0.4562, 0.9261, 0.5013, 0.9139, 0.5039, 0.8813, 0.4683, 0.9005, 0.4604, 0.9139, 0.5039, 0.9023, 0.5086, 0.8638, 0.4795, 0.8813, 0.4683, 0.9023, 0.5086, 0.8917, 0.5154, 0.8487, 0.4937, 0.8638, 0.4795, 0.8917, 0.5154, 0.8826, 0.5239, 0.8363, 0.5104, 0.8487, 0.4937, 0.8826, 0.5239, 0.8752, 0.534, 0.8272, 0.5291, 0.8363, 0.5104, 0.8752, 0.534, 0.8697, 0.5453, 0.8216, 0.5491, 0.8272, 0.5291, 0.8697, 0.5453, 0.8663, 0.5573, 0.8197, 0.5698, 0.8216, 0.5491, 0.8663, 0.5573, 0.8652, 0.5698, 0.8216, 0.5905, 0.8197, 0.5698, 0.8652, 0.5698, 0.8663, 0.5823, 0.8272, 0.6105, 0.8216, 0.5905, 0.8663, 0.5823, 0.8697, 0.5943, 0.8364, 0.6292, 0.8272, 0.6105, 0.8697, 0.5943, 0.8752, 0.6056, 0.8487, 0.6459, 0.8364, 0.6292, 0.8752, 0.6056, 0.8826, 0.6156, 0.8639, 0.6601, 0.8487, 0.6459, 0.8826, 0.6156, 0.8918, 0.6242, 0.8814, 0.6713, 0.8639, 0.6601, 0.8918, 0.6242, 0.9023, 0.6309, 0.9011, 0.6773, 0.8814, 0.6713, 0.9023, 0.6309, 0.9139, 0.6357, 0.8325, 0.1847, 0.8094, 0.1396, 0.8293, 0.1292, 0.856, 0.1808, 0.9621, 0.6807, 0.9416, 0.6839, 0.9387, 0.6386, 0.9511, 0.6366, 0.1751, 0.5589, 0.1548, 0.5637, 0.125, 0.4839, 0.1666, 0.4742, 0.2642, 0.6507, 0.2642, 0.6297, 0.3487, 0.6188, 0.3487, 0.6616, 0.1545, 0.7166, 0.1749, 0.7213, 0.1662, 0.8082, 0.124, 0.7983, 0.1548, 0.5637, 0.1373, 0.5749, 0.08724, 0.5039, 0.125, 0.4839, 0.1208, 0.5875, 0.1096, 0.6051, 0.03087, 0.5678, 0.05578, 0.5328, 0.2642, 0.6297, 0.2589, 0.6095, 0.3379, 0.5775, 0.3487, 0.6188, 0.1749, 0.7213, 0.1959, 0.7207, 0.2094, 0.807, 0.1662, 0.8082, 0.1373, 0.5749, 0.1208, 0.5875, 0.05578, 0.5328, 0.08724, 0.5039, 0.1096, 0.6051, 0.1031, 0.625, 0.01954, 0.6092, 0.03087, 0.5678, 0.2589, 0.6095, 0.2486, 0.5912, 0.3185, 0.539, 0.3379, 0.5775, 0.1959, 0.7207, 0.216, 0.7149, 0.2501, 0.7929, 0.2094, 0.807, 0.1031, 0.625, 0.1019, 0.6458, 0.01694, 0.6519, 0.01954, 0.6092, 0.2486, 0.5912, 0.234, 0.5762, 0.2871, 0.5096, 0.3185, 0.539, 0.216, 0.7149, 0.2339, 0.7041, 0.2869, 0.7709, 0.2501, 0.7929, 0.1019, 0.6458, 0.1061, 0.6663, 0.02512, 0.6941, 0.01694, 0.6519, 0.234, 0.5762, 0.2161, 0.5654, 0.2504, 0.4874, 0.2871, 0.5096, 0.2339, 0.7041, 0.2485, 0.6891, 0.3183, 0.7415, 0.2869, 0.7709, 0.1093, 0.675, 0.1206, 0.6926, 0.05518, 0.7475, 0.03161, 0.7113, 0.2161, 0.5654, 0.196, 0.5595, 0.2094, 0.4754, 0.2504, 0.4874, 0.2485, 0.6891, 0.2589, 0.6709, 0.3377, 0.703, 0.3183, 0.7415, 0.1206, 0.6926, 0.136, 0.7068, 0.08567, 0.7781, 0.05518, 0.7475, 0.196, 0.5595, 0.1751, 0.5589, 0.1666, 0.4742, 0.2094, 0.4754, 0.2589, 0.6709, 0.2642, 0.6507, 0.3487, 0.6616, 0.3377, 0.703, 0.136, 0.7068, 0.1545, 0.7166, 0.124, 0.7983, 0.08567, 0.7781, 0.8933, 0.1313, 0.8804, 0.237, 0.8614, 0.2385, 0.856, 0.1808, 0.5796, 0.4499, 0.521, 0.3559, 0.5359, 0.3431, 0.5727, 0.3867, 0.6291, 0.05145, 0.662, 0.03589, 0.6569, 0.0002044, 0.6936, 0.05981, 0.6362, 0.06916, 0.3507, 0.4276, 0.344, 0.3673, 0.3823, 0.3193, 0.3992, 0.3329, 0.7934, 0.02333, 0.8435, 0.1168, 0.8293, 0.1292, 0.789, 0.08303, 0.6226, 0.427, 0.5874, 0.4228, 0.5796, 0.4499, 0.5727, 0.3867, 0.6255, 0.4098, 0.5236, 0.06549, 0.6291, 0.05145, 0.6362, 0.06916, 0.5813, 0.09037, 0.74, 0.04105, 0.7769, 0.04673, 0.7934, 0.02333, 0.789, 0.08303, 0.7364, 0.05994, 0.7125, 0.4552, 0.6226, 0.427, 0.6255, 0.4098, 0.6804, 0.4184, 0.5255, 0.1215, 0.5427, 0.08975, 0.5236, 0.06549, 0.5813, 0.09037, 0.5413, 0.1311, 0.6418, 0.001142, 0.74, 0.04105, 0.7364, 0.05994, 0.6809, 0.04983, 0.7421, 0.4249, 0.7106, 0.4413, 0.7125, 0.4552, 0.6804, 0.4184, 0.7346, 0.4078, 0.4545, 0.1963, 0.5255, 0.1215, 0.5413, 0.1311, 0.511, 0.1803, 0.8533, 0.1425, 0.8759, 0.1725, 0.9058, 0.1667, 0.8579, 0.2061, 0.8365, 0.1545, 0.838, 0.3976, 0.7421, 0.4249, 0.7346, 0.4078, 0.7857, 0.3847, 0.4854, 0.2384, 0.4801, 0.2029, 0.4545, 0.1963, 0.511, 0.1803, 0.5042, 0.2368, 0.8071, 0.04702, 0.8533, 0.1425, 0.8365, 0.1545, 0.8013, 0.1062, 0.8412, 0.3541, 0.8255, 0.3842, 0.838, 0.3976, 0.7857, 0.3847, 0.8246, 0.3442, 0.4701, 0.3384, 0.4854, 0.2384, 0.5042, 0.2368, 0.5079, 0.2943, 0.7566, 0.05927, 0.7923, 0.06814, 0.8071, 0.04702, 0.8013, 0.1062, 0.7511, 0.07722, 0.9058, 0.2741, 0.8412, 0.3541, 0.8246, 0.3442, 0.8534, 0.2949, 0.521, 0.3559, 0.4968, 0.3298, 0.4701, 0.3384, 0.5079, 0.2943, 0.5359, 0.3431, 0.6569, 0.0002044, 0.7566, 0.05927, 0.7511, 0.07722, 0.6936, 0.05981, 0.9416, 0.6839, 0.9208, 0.6834, 0.9262, 0.6382, 0.9387, 0.6386, 0.3645, 0.3109, 0.3823, 0.3193, 0.344, 0.3673, 0.3298, 0.3501, 0.3887, 0.2132, 0.412, 0.2083, 0.4094, 0.2673, 0.3865, 0.2641, 0.2826, 0.3733, 0.2921, 0.3935, 0.2341, 0.4073, 0.2328, 0.386, 0.3886, 0.25, 0.4084, 0.2571, 0.3852, 0.307, 0.3686, 0.2968, 0.3686, 0.2968, 0.3852, 0.307, 0.3469, 0.355, 0.3354, 0.3371, 0.3354, 0.3371, 0.3469, 0.355, 0.2965, 0.3824, 0.2905, 0.3636, 0.2905, 0.3636, 0.2965, 0.3824, 0.2397, 0.3985, 0.24, 0.3762, 0.24, 0.3762, 0.2397, 0.3985, 0.1805, 0.3889, 0.1886, 0.37, 0.1886, 0.37, 0.1805, 0.3889, 0.1269, 0.3672, 0.1418, 0.3493, 0.1418, 0.3493, 0.1269, 0.3672, 0.08596, 0.3248, 0.1051, 0.3141, 0.1051, 0.3141, 0.08596, 0.3248, 0.05649, 0.2761, 0.08034, 0.2702, 0.08034, 0.2702, 0.05649, 0.2761, 0.0486, 0.2187, 0.0717, 0.2209, 0.0717, 0.2209, 0.0486, 0.2187, 0.05347, 0.1625, 0.07761, 0.1715, 0.07761, 0.1715, 0.05347, 0.1625, 0.08106, 0.1121, 0.1006, 0.1278, 0.1006, 0.1278, 0.08106, 0.1121, 0.1192, 0.06953, 0.1335, 0.091, 0.1335, 0.091, 0.1192, 0.06953, 0.1705, 0.04698, 0.1774, 0.06926, 0.1774, 0.06926, 0.1705, 0.04698, 0.2236, 0.03588, 0.225, 0.06132, 0.225, 0.06132, 0.2236, 0.03588, 0.2778, 0.04538, 0.2727, 0.06911, 0.2727, 0.06911, 0.2778, 0.04538, 0.3285, 0.06711, 0.3177, 0.08763, 0.3177, 0.08763, 0.3285, 0.06711, 0.3702, 0.1038, 0.3528, 0.1221, 0.3528, 0.1221, 0.3702, 0.1038, 0.4032, 0.1536, 0.3796, 0.1638, 0.3796, 0.1638, 0.4032, 0.1536, 0.412, 0.2083, 0.3887, 0.2132, 0.3719, 0.2603, 0.3865, 0.2641, 0.3645, 0.3109, 0.3518, 0.3027, 0.3298, 0.3501, 0.344, 0.3673, 0.2921, 0.3935, 0.2826, 0.3733, 0.3518, 0.3027, 0.3645, 0.3109, 0.3298, 0.3501, 0.3201, 0.3381, 0.3761, 0.2139, 0.3887, 0.2132, 0.3865, 0.2641, 0.3719, 0.2603, 0.2779, 0.3611, 0.2826, 0.3733, 0.2328, 0.386, 0.2314, 0.372, 0.3754, 0.246, 0.3886, 0.25, 0.3686, 0.2968, 0.3559, 0.2889, 0.3559, 0.2889, 0.3686, 0.2968, 0.3354, 0.3371, 0.3255, 0.3255, 0.3255, 0.3255, 0.3354, 0.3371, 0.2905, 0.3636, 0.2849, 0.3497, 0.2849, 0.3497, 0.2905, 0.3636, 0.24, 0.3762, 0.2392, 0.3611, 0.2392, 0.3611, 0.24, 0.3762, 0.1886, 0.37, 0.1927, 0.3556, 0.1927, 0.3556, 0.1886, 0.37, 0.1418, 0.3493, 0.1502, 0.337, 0.1502, 0.337, 0.1418, 0.3493, 0.1051, 0.3141, 0.1168, 0.3052, 0.1168, 0.3052, 0.1051, 0.3141, 0.08034, 0.2702, 0.09428, 0.2654, 0.09428, 0.2654, 0.08034, 0.2702, 0.0717, 0.2209, 0.08624, 0.2207, 0.08624, 0.2207, 0.0717, 0.2209, 0.07761, 0.1715, 0.09155, 0.1757, 0.09155, 0.1757, 0.07761, 0.1715, 0.1006, 0.1278, 0.1115, 0.1354, 0.1115, 0.1354, 0.1006, 0.1278, 0.1335, 0.091, 0.1422, 0.1027, 0.1422, 0.1027, 0.1335, 0.091, 0.1774, 0.06926, 0.1818, 0.08278, 0.1818, 0.08278, 0.1774, 0.06926, 0.225, 0.06132, 0.2253, 0.07557, 0.2253, 0.07557, 0.225, 0.06132, 0.2727, 0.06911, 0.2691, 0.08179, 0.2691, 0.08179, 0.2727, 0.06911, 0.3177, 0.08763, 0.3099, 0.09979, 0.3099, 0.09979, 0.3177, 0.08763, 0.3528, 0.1221, 0.3432, 0.13, 0.3432, 0.13, 0.3528, 0.1221, 0.3796, 0.1638, 0.3669, 0.1689, 0.3669, 0.1689, 0.3796, 0.1638, 0.3887, 0.2132, 0.3761, 0.2139, 0.5093, 0.7471, 0.4972, 0.7573, 0.4718, 0.7177, 0.486, 0.711, 0.3201, 0.3381, 0.3298, 0.3501, 0.2826, 0.3733, 0.2779, 0.3611, 0.486, 0.711, 0.4718, 0.7177, 0.4573, 0.6731, 0.4717, 0.6704, 0.5416, 0.7753, 0.5319, 0.7891, 0.4972, 0.7573, 0.5093, 0.7471, 0.4691, 0.6273, 0.4545, 0.6263, 0.4633, 0.5801, 0.4794, 0.5852, 0.4853, 0.5673, 0.4701, 0.5597, 0.4961, 0.5201, 0.5074, 0.5298, 0.5074, 0.5298, 0.4961, 0.5201, 0.531, 0.4883, 0.5395, 0.5004, 0.5395, 0.5004, 0.531, 0.4883, 0.5727, 0.4663, 0.5779, 0.4802, 0.5779, 0.4802, 0.5727, 0.4663, 0.6187, 0.4556, 0.6201, 0.4704, 0.6201, 0.4704, 0.6187, 0.4556, 0.6658, 0.457, 0.6634, 0.4716, 0.6634, 0.4716, 0.6658, 0.457, 0.711, 0.4703, 0.705, 0.4838, 0.705, 0.4838, 0.711, 0.4703, 0.7513, 0.4947, 0.7421, 0.5062, 0.7421, 0.5062, 0.7513, 0.4947, 0.7842, 0.5285, 0.7723, 0.5373, 0.7723, 0.5373, 0.7842, 0.5285, 0.8073, 0.5695, 0.7936, 0.575, 0.7936, 0.575, 0.8073, 0.5695, 0.8193, 0.6151, 0.8046, 0.6169, 0.8046, 0.6169, 0.8193, 0.6151, 0.8193, 0.6622, 0.8047, 0.6603, 0.8047, 0.6603, 0.8193, 0.6622, 0.8073, 0.7077, 0.7937, 0.7021, 0.7937, 0.7021, 0.8073, 0.7077, 0.7843, 0.7486, 0.7725, 0.7398, 0.7725, 0.7398, 0.7843, 0.7486, 0.7516, 0.7824, 0.7411, 0.7693, 0.7411, 0.7693, 0.7516, 0.7824, 0.7113, 0.8068, 0.705, 0.7923, 0.705, 0.7923, 0.7113, 0.8068, 0.6662, 0.8201, 0.6636, 0.8035, 0.6636, 0.8035, 0.6662, 0.8201, 0.6192, 0.8214, 0.6207, 0.8068, 0.6207, 0.8068, 0.6192, 0.8214, 0.5735, 0.8109, 0.5786, 0.7971, 0.5786, 0.7971, 0.5735, 0.8109, 0.5319, 0.7891, 0.5416, 0.7753, 0.4717, 0.6704, 0.4573, 0.6731, 0.4545, 0.6263, 0.4691, 0.6273, 0.5915, 0.7043, 0.5416, 0.7753, 0.5093, 0.7471, 0.5764, 0.6905, 0.5591, 0.6539, 0.4717, 0.6704, 0.4691, 0.6273, 0.5579, 0.6336, 0.5579, 0.6336, 0.4691, 0.6273, 0.4794, 0.5852, 0.562, 0.6136, 0.5648, 0.6045, 0.4853, 0.5673, 0.5074, 0.5298, 0.5758, 0.5872, 0.5758, 0.5872, 0.5074, 0.5298, 0.5395, 0.5004, 0.5909, 0.5733, 0.5909, 0.5733, 0.5395, 0.5004, 0.5779, 0.4802, 0.609, 0.5638, 0.609, 0.5638, 0.5779, 0.4802, 0.6201, 0.4704, 0.629, 0.5591, 0.629, 0.5591, 0.6201, 0.4704, 0.6634, 0.4716, 0.6495, 0.5597, 0.6495, 0.5597, 0.6634, 0.4716, 0.705, 0.4838, 0.6692, 0.5655, 0.6692, 0.5655, 0.705, 0.4838, 0.7421, 0.5062, 0.6867, 0.5761, 0.6867, 0.5761, 0.7421, 0.5062, 0.7723, 0.5373, 0.701, 0.5908, 0.701, 0.5908, 0.7723, 0.5373, 0.7936, 0.575, 0.711, 0.6086, 0.711, 0.6086, 0.7936, 0.575, 0.8046, 0.6169, 0.7162, 0.6284, 0.7162, 0.6284, 0.8046, 0.6169, 0.8047, 0.6603, 0.7162, 0.6489, 0.7162, 0.6489, 0.8047, 0.6603, 0.7937, 0.7021, 0.7118, 0.669, 0.7118, 0.669, 0.7937, 0.7021, 0.7725, 0.7398, 0.701, 0.6866, 0.701, 0.6866, 0.7725, 0.7398, 0.7411, 0.7693, 0.688, 0.7027, 0.688, 0.7027, 0.7411, 0.7693, 0.705, 0.7923, 0.6694, 0.7119, 0.6694, 0.7119, 0.705, 0.7923, 0.6636, 0.8035, 0.6498, 0.7178, 0.6498, 0.7178, 0.6636, 0.8035, 0.6207, 0.8068, 0.6294, 0.7184, 0.6294, 0.7184, 0.6207, 0.8068, 0.5786, 0.7971, 0.6095, 0.7137, 0.6095, 0.7137, 0.5786, 0.7971, 0.5416, 0.7753, 0.5915, 0.7043, 0.3865, 0.2641, 0.4094, 0.2673, 0.3823, 0.3193, 0.3645, 0.3109, 0.5654, 0.6733, 0.486, 0.711, 0.4717, 0.6704, 0.5591, 0.6539, 0.8974, 0.6914, 0.9127, 0.7335, 0.9014, 0.7388, 0.879, 0.7, 0.8197, 0.8011, 0.8655, 0.801, 0.8666, 0.8135, 0.8225, 0.8213, 0.8974, 0.9106, 0.9128, 0.8685, 0.9249, 0.8718, 0.917, 0.9159, 0.5764, 0.6905, 0.5093, 0.7471, 0.486, 0.711, 0.5654, 0.6733, 0.917, 0.6862, 0.9248, 0.7302, 0.9127, 0.7335, 0.8974, 0.6914, 0.8224, 0.7808, 0.8666, 0.7885, 0.8655, 0.801, 0.8197, 0.8011, 0.879, 0.902, 0.9014, 0.8632, 0.9128, 0.8685, 0.8974, 0.9106, 0.9574, 0.6861, 0.9498, 0.7302, 0.9373, 0.7291, 0.9372, 0.6843, 0.9771, 0.6913, 0.9619, 0.7334, 0.9498, 0.7302, 0.9574, 0.6861, 0.826, 0.7605, 0.8698, 0.7764, 0.8666, 0.7885, 0.8224, 0.7808, 0.8624, 0.8903, 0.8912, 0.856, 0.9014, 0.8632, 0.879, 0.902, 0.9955, 0.6998, 0.9732, 0.7387, 0.9619, 0.7334, 0.9771, 0.6913, 0.8363, 0.7426, 0.8751, 0.7651, 0.8698, 0.7764, 0.826, 0.7605, 0.848, 0.8759, 0.8823, 0.8472, 0.8912, 0.856, 0.8624, 0.8903, 0.977, 0.9108, 0.9619, 0.8687, 0.9733, 0.8634, 0.9955, 0.9023, 0.848, 0.726, 0.8823, 0.7548, 0.8751, 0.7651, 0.8363, 0.7426, 0.8364, 0.8593, 0.8751, 0.8369, 0.8823, 0.8472, 0.848, 0.8759, 0.9574, 0.916, 0.9498, 0.8719, 0.9619, 0.8687, 0.977, 0.9108, 0.8624, 0.7117, 0.8911, 0.746, 0.8823, 0.7548, 0.848, 0.726, 0.8278, 0.8409, 0.8698, 0.8256, 0.8751, 0.8369, 0.8364, 0.8593, 0.9372, 0.9177, 0.9373, 0.8729, 0.9498, 0.8719, 0.9574, 0.916, 0.879, 0.7, 0.9014, 0.7388, 0.8911, 0.746, 0.8624, 0.7117, 0.8225, 0.8213, 0.8666, 0.8135, 0.8698, 0.8256, 0.8278, 0.8409, 0.917, 0.9159, 0.9249, 0.8718, 0.9373, 0.8729, 0.9372, 0.9177, 0.3992, 0.3329, 0.3823, 0.3193, 0.4094, 0.2673, 0.4474, 0.3154, 0.4226, 0.3043])
me_circle.update()

# ---- objects
ob_empty = bpy.data.objects.new('Empty', None)
ob_circle = bpy.data.objects.new('Circle', me_circle)

# ---- transforms, parenting, visibility, modifiers, constraints
ob_empty.location = (0.0, 1.474e-08, 0.0)
ob_empty.rotation_euler = (1.571, 0.0, 3.142)
ob_empty.empty_display_type = 'IMAGE'
ob_empty.empty_display_size = 5.0
ob_empty.show_empty_image_only_axis_aligned = True
ob_empty.use_empty_image_alpha = True
ob_empty.color = (1.0, 1.0, 1.0, 0.5167)
ob_circle.location = (0.0, 0.0, 0.0)
ob_circle.rotation_euler = (1.571, -0.0, 0.0)
ob_circle.scale = (1.735, 1.735, 1.735)
_m = ob_circle.modifiers.new('Auto Smooth', 'NODES')
_m.node_group = ng_auto_smooth
_gi = [s.identifier for s in ng_auto_smooth.interface.items_tree if s.item_type == 'SOCKET' and s.in_out == 'INPUT']
_m[_gi[1]] = 0.1728  # Angle

# ---- collection membership
col_collection.objects.link(ob_empty)
col_collection.objects.link(ob_circle)

# ---- scene / render settings (as saved in the file)
scene.frame_start = 1; scene.frame_end = 250; scene.frame_set(4)
scene.render.engine = 'BLENDER_EEVEE_NEXT'
scene.cycles.sampling_pattern = 'TABULATED_SOBOL'
scene.cycles.use_light_tree = False
scene.view_settings.view_transform = 'Filmic'
bpy.context.view_layer.update()

# ---- added for rendering (the .blend has no active camera and no usable light): camera, sun
cam_auto = bpy.data.cameras.new('AutoCamera')
cam_auto.lens = 50.0
cam_auto.sensor_width = 36.0
cam_auto.clip_end = 1000.0
ob_auto_camera = bpy.data.objects.new('AutoCamera', cam_auto)
scene.collection.objects.link(ob_auto_camera)
ob_auto_camera.location = (5.34758, -6.47236, 4.31212)
ob_auto_camera.rotation_euler = (1.09748, -7.21219e-08, 0.694738)
scene.camera = ob_auto_camera
light_auto_sun = bpy.data.lights.new('AutoSun', 'SUN')
light_auto_sun.energy = 3.0
light_auto_sun.angle = 0.0523599
ob_auto_sun = bpy.data.objects.new('AutoSun', light_auto_sun)
scene.collection.objects.link(ob_auto_sun)
ob_auto_sun.rotation_euler = (0.872665, 0.174533, 0.523599)
bpy.context.view_layer.update()
